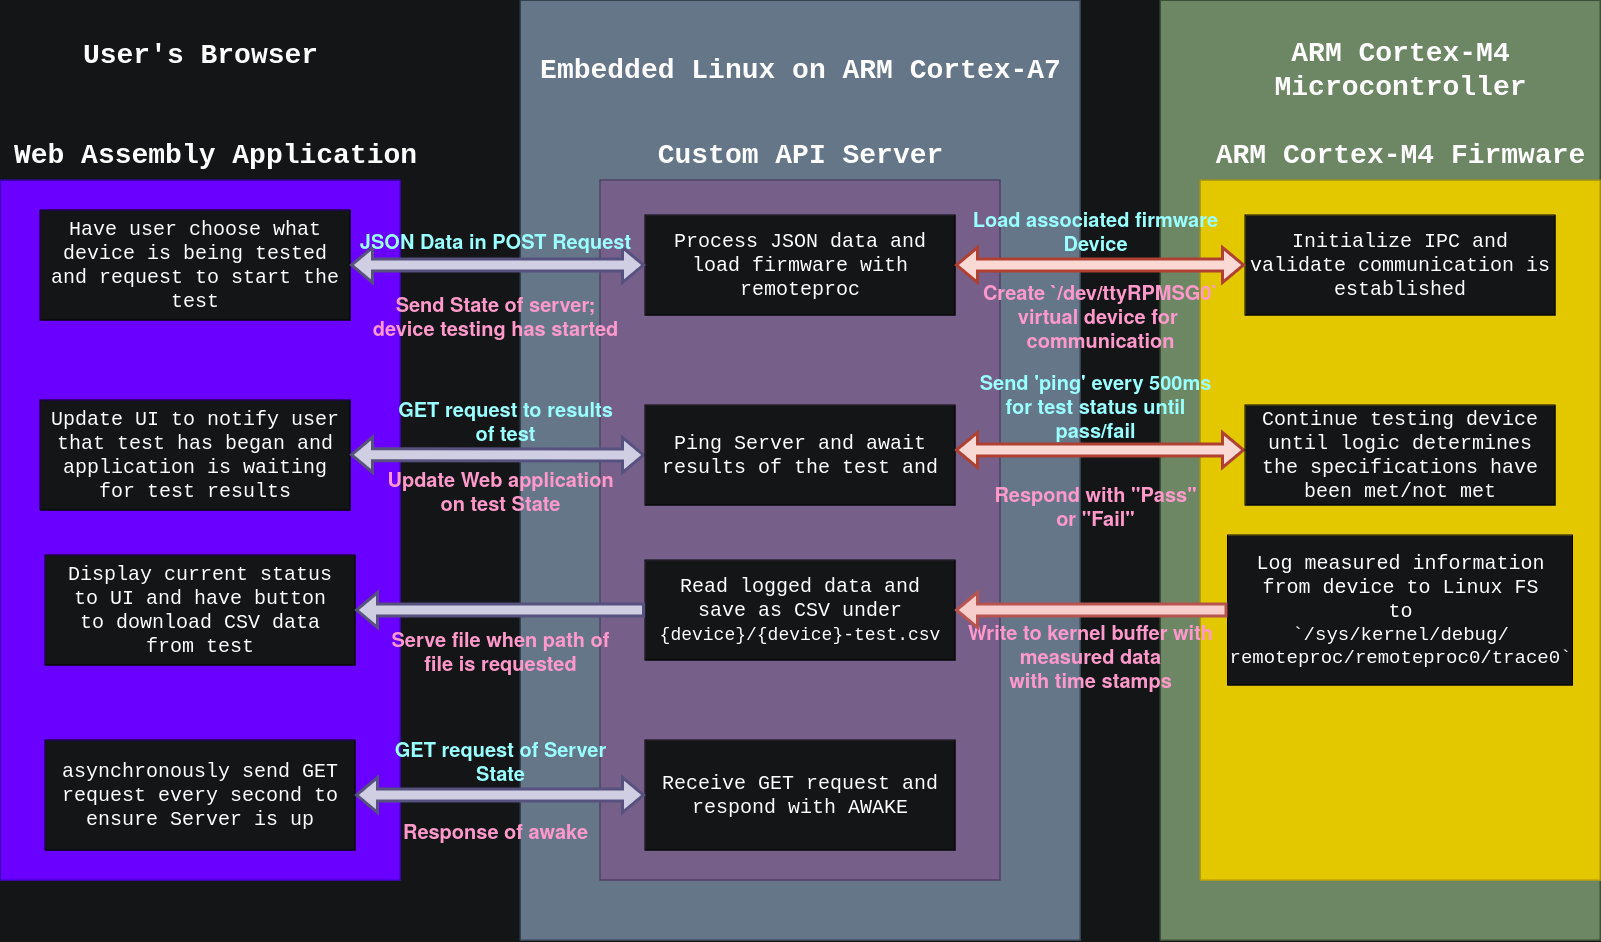

The diagram above was exported from draw.io. Its source (the exported page's mxGraphModel, read from the mxfile embedded in the PNG):
<mxGraphModel dx="2102" dy="1086" grid="1" gridSize="10" guides="1" tooltips="1" connect="1" arrows="1" fold="1" page="1" pageScale="1" pageWidth="1600" pageHeight="1200" background="#131516" math="0" shadow="0">
  <root>
    <mxCell id="0" />
    <mxCell id="1" parent="0" />
    <mxCell id="6hf2DGCrWJqTCBCjmLNf-26" value="" style="whiteSpace=wrap;html=1;fillColor=#6d8764;strokeColor=#3A5431;fontFamily=Courier New;shadow=0;textShadow=0;fontColor=#ffffff;" parent="1" vertex="1">
      <mxGeometry x="1160" y="160" width="440" height="940" as="geometry" />
    </mxCell>
    <mxCell id="6hf2DGCrWJqTCBCjmLNf-24" value="" style="whiteSpace=wrap;html=1;fillColor=#647687;strokeColor=#314354;fontFamily=Courier New;shadow=0;textShadow=0;fontColor=#ffffff;" parent="1" vertex="1">
      <mxGeometry x="520" y="160" width="560" height="940" as="geometry" />
    </mxCell>
    <mxCell id="6hf2DGCrWJqTCBCjmLNf-18" value="" style="rounded=0;whiteSpace=wrap;html=1;fontFamily=Courier New;fillColor=#6a00ff;strokeColor=#3700CC;shadow=0;textShadow=0;fontColor=#ffffff;" parent="1" vertex="1">
      <mxGeometry y="340" width="400" height="700" as="geometry" />
    </mxCell>
    <mxCell id="6hf2DGCrWJqTCBCjmLNf-19" value="&lt;font style=&quot;font-size: 28px;&quot;&gt;Web Assembly Application&lt;br&gt;&lt;/font&gt;" style="text;html=1;align=center;verticalAlign=middle;resizable=0;points=[];autosize=1;strokeColor=none;fillColor=none;fontFamily=Courier New;fontStyle=1;shadow=0;textShadow=0;fontColor=#FFFFFF;" parent="1" vertex="1">
      <mxGeometry y="290" width="430" height="50" as="geometry" />
    </mxCell>
    <mxCell id="6hf2DGCrWJqTCBCjmLNf-20" value="" style="rounded=0;whiteSpace=wrap;html=1;fontFamily=Courier New;fillColor=#76608a;strokeColor=#432D57;shadow=0;textShadow=0;fontColor=#ffffff;" parent="1" vertex="1">
      <mxGeometry x="600" y="340" width="400" height="700" as="geometry" />
    </mxCell>
    <mxCell id="6hf2DGCrWJqTCBCjmLNf-21" value="" style="rounded=0;whiteSpace=wrap;html=1;fontFamily=Courier New;fillColor=#e3c800;strokeColor=#B09500;shadow=0;textShadow=0;fontColor=#000000;" parent="1" vertex="1">
      <mxGeometry x="1200" y="340" width="400" height="700" as="geometry" />
    </mxCell>
    <mxCell id="6hf2DGCrWJqTCBCjmLNf-22" value="&lt;font style=&quot;font-size: 28px;&quot;&gt;Custom API Server&lt;br&gt;&lt;/font&gt;" style="text;html=1;align=center;verticalAlign=middle;resizable=0;points=[];autosize=1;strokeColor=none;fillColor=none;fontFamily=Courier New;fontStyle=1;shadow=0;textShadow=0;fontColor=#FFFFFF;" parent="1" vertex="1">
      <mxGeometry x="645" y="290" width="310" height="50" as="geometry" />
    </mxCell>
    <mxCell id="6hf2DGCrWJqTCBCjmLNf-23" value="&lt;font style=&quot;font-size: 28px;&quot;&gt;ARM Cortex-M4 Firmware&lt;br&gt;&lt;/font&gt;" style="text;html=1;align=center;verticalAlign=middle;resizable=0;points=[];autosize=1;strokeColor=none;fillColor=none;fontFamily=Courier New;fontStyle=1;shadow=0;textShadow=0;fontColor=#FFFFFF;" parent="1" vertex="1">
      <mxGeometry x="1205" y="290" width="390" height="50" as="geometry" />
    </mxCell>
    <mxCell id="6hf2DGCrWJqTCBCjmLNf-25" value="&lt;font style=&quot;font-size: 28px;&quot;&gt;Embedded Linux on ARM Cortex-A7&lt;br&gt;&lt;/font&gt;" style="text;html=1;align=center;verticalAlign=middle;resizable=0;points=[];autosize=1;strokeColor=none;fillColor=none;fontFamily=Courier New;fontStyle=1;shadow=0;textShadow=0;fontColor=#FFFFFF;" parent="1" vertex="1">
      <mxGeometry x="530" y="205" width="540" height="50" as="geometry" />
    </mxCell>
    <mxCell id="6hf2DGCrWJqTCBCjmLNf-27" value="&lt;font style=&quot;font-size: 28px;&quot;&gt;ARM Cortex-M4 &lt;br&gt;Microcontroller&lt;br&gt;&lt;/font&gt;" style="text;html=1;align=center;verticalAlign=middle;resizable=0;points=[];autosize=1;strokeColor=none;fillColor=none;fontFamily=Courier New;fontStyle=1;shadow=0;textShadow=0;fontColor=#FFFFFF;" parent="1" vertex="1">
      <mxGeometry x="1260" y="190" width="280" height="80" as="geometry" />
    </mxCell>
    <mxCell id="6hf2DGCrWJqTCBCjmLNf-28" value="&lt;font style=&quot;font-size: 28px;&quot;&gt;User's Browser &lt;/font&gt;" style="text;html=1;align=center;verticalAlign=middle;resizable=0;points=[];autosize=1;strokeColor=none;fillColor=none;fontFamily=Courier New;fontStyle=1;shadow=0;textShadow=0;fontColor=#FFFFFF;" parent="1" vertex="1">
      <mxGeometry x="70" y="190" width="260" height="50" as="geometry" />
    </mxCell>
    <mxCell id="6hf2DGCrWJqTCBCjmLNf-29" value="&lt;font style=&quot;font-size: 20px;&quot;&gt;Have user choose what device is being tested and request to start the test&lt;/font&gt;" style="whiteSpace=wrap;html=1;fontSize=20;fontFamily=Courier New;shadow=0;textShadow=0;labelBackgroundColor=none;fillColor=#131516;fontColor=#FFFFFF;labelBorderColor=none;" parent="1" vertex="1">
      <mxGeometry x="40" y="370" width="310" height="110" as="geometry" />
    </mxCell>
    <mxCell id="6hf2DGCrWJqTCBCjmLNf-31" value="Process JSON data and load firmware with remoteproc" style="whiteSpace=wrap;html=1;fontSize=20;fontFamily=Courier New;shadow=0;textShadow=0;labelBackgroundColor=none;fillColor=#131516;fontColor=#FFFFFF;labelBorderColor=none;" parent="1" vertex="1">
      <mxGeometry x="645" y="375" width="310" height="100" as="geometry" />
    </mxCell>
    <mxCell id="6hf2DGCrWJqTCBCjmLNf-33" value="" style="shape=flexArrow;endArrow=classic;startArrow=classic;html=1;rounded=0;exitX=1;exitY=0.5;exitDx=0;exitDy=0;strokeWidth=3;fillColor=#d0cee2;strokeColor=#56517e;shadow=0;textShadow=0;" parent="1" source="6hf2DGCrWJqTCBCjmLNf-29" target="6hf2DGCrWJqTCBCjmLNf-31" edge="1">
      <mxGeometry width="100" height="100" relative="1" as="geometry">
        <mxPoint x="440" y="540" as="sourcePoint" />
        <mxPoint x="640" y="430" as="targetPoint" />
      </mxGeometry>
    </mxCell>
    <mxCell id="6hf2DGCrWJqTCBCjmLNf-34" value="&lt;font&gt;JSON Data in POST Request&lt;/font&gt;" style="text;html=1;align=center;verticalAlign=middle;resizable=0;points=[];autosize=1;strokeColor=none;fillColor=none;fontSize=20;fontColor=#99FFFF;labelBackgroundColor=none;fontStyle=1;shadow=0;textShadow=0;" parent="1" vertex="1">
      <mxGeometry x="350" y="380" width="290" height="40" as="geometry" />
    </mxCell>
    <mxCell id="6hf2DGCrWJqTCBCjmLNf-35" value="Initialize IPC and validate communication is established" style="whiteSpace=wrap;html=1;fontSize=20;fontFamily=Courier New;shadow=0;textShadow=0;labelBackgroundColor=none;fillColor=#131516;fontColor=#FFFFFF;labelBorderColor=none;" parent="1" vertex="1">
      <mxGeometry x="1245" y="375" width="310" height="100" as="geometry" />
    </mxCell>
    <mxCell id="6hf2DGCrWJqTCBCjmLNf-37" value="" style="shape=flexArrow;endArrow=classic;startArrow=classic;html=1;rounded=0;exitX=1;exitY=0.5;exitDx=0;exitDy=0;entryX=0;entryY=0.5;entryDx=0;entryDy=0;fontSize=12;strokeWidth=3;fillColor=#fad9d5;strokeColor=#ae4132;shadow=0;textShadow=0;" parent="1" source="6hf2DGCrWJqTCBCjmLNf-31" target="6hf2DGCrWJqTCBCjmLNf-35" edge="1">
      <mxGeometry width="100" height="100" relative="1" as="geometry">
        <mxPoint x="1020" y="530" as="sourcePoint" />
        <mxPoint x="1120" y="430" as="targetPoint" />
      </mxGeometry>
    </mxCell>
    <mxCell id="6hf2DGCrWJqTCBCjmLNf-41" value="&lt;font&gt;Load associated firmware&lt;br&gt;Device&lt;br&gt;&lt;/font&gt;" style="text;html=1;align=center;verticalAlign=middle;resizable=0;points=[];autosize=1;strokeColor=none;fillColor=none;fontSize=20;fontColor=#99FFFF;labelBackgroundColor=none;fontStyle=1;textShadow=0;shadow=0;" parent="1" vertex="1">
      <mxGeometry x="970" y="360" width="250" height="60" as="geometry" />
    </mxCell>
    <mxCell id="6hf2DGCrWJqTCBCjmLNf-42" value="&lt;div&gt;&lt;font&gt;Create `/dev/ttyRPMSG0`&lt;/font&gt;&lt;/div&gt;&lt;div&gt;&lt;font&gt;virtual device for&amp;nbsp;&lt;/font&gt;&lt;/div&gt;&lt;div&gt;&lt;font&gt;communication&lt;br&gt;&lt;/font&gt;&lt;/div&gt;" style="text;html=1;align=center;verticalAlign=middle;resizable=0;points=[];autosize=1;strokeColor=none;fillColor=none;fontSize=20;fontColor=#FF99CC;labelBackgroundColor=none;fontStyle=1;textShadow=0;shadow=0;" parent="1" vertex="1">
      <mxGeometry x="975" y="430" width="250" height="90" as="geometry" />
    </mxCell>
    <mxCell id="6hf2DGCrWJqTCBCjmLNf-43" value="Send State of server; &lt;br&gt;device testing has started" style="text;html=1;align=center;verticalAlign=middle;resizable=0;points=[];autosize=1;strokeColor=none;fillColor=none;fontSize=20;fontColor=#FF99CC;labelBackgroundColor=none;fontStyle=1;textShadow=0;shadow=0;" parent="1" vertex="1">
      <mxGeometry x="370" y="445" width="250" height="60" as="geometry" />
    </mxCell>
    <mxCell id="6hf2DGCrWJqTCBCjmLNf-44" value="Update UI to notify user that test has began and application is waiting for test results" style="whiteSpace=wrap;html=1;fontSize=20;fontFamily=Courier New;shadow=0;textShadow=0;labelBackgroundColor=none;fillColor=#131516;fontColor=#FFFFFF;labelBorderColor=none;" parent="1" vertex="1">
      <mxGeometry x="40" y="560" width="310" height="110" as="geometry" />
    </mxCell>
    <mxCell id="6hf2DGCrWJqTCBCjmLNf-45" value="" style="shape=flexArrow;endArrow=classic;startArrow=classic;html=1;rounded=0;exitX=1;exitY=0.5;exitDx=0;exitDy=0;strokeWidth=3;fillColor=#d0cee2;strokeColor=#56517e;entryX=0;entryY=0.5;entryDx=0;entryDy=0;shadow=0;textShadow=0;" parent="1" target="6hf2DGCrWJqTCBCjmLNf-50" edge="1">
      <mxGeometry width="100" height="100" relative="1" as="geometry">
        <mxPoint x="350" y="614.71" as="sourcePoint" />
        <mxPoint x="625" y="615.03" as="targetPoint" />
      </mxGeometry>
    </mxCell>
    <mxCell id="6hf2DGCrWJqTCBCjmLNf-46" value="&lt;font&gt;GET request to results &lt;br&gt;of test&lt;br&gt;&lt;/font&gt;" style="text;html=1;align=center;verticalAlign=middle;resizable=0;points=[];autosize=1;strokeColor=none;fillColor=none;fontSize=20;fontColor=#99FFFF;labelBackgroundColor=none;fontStyle=1;shadow=0;textShadow=0;" parent="1" vertex="1">
      <mxGeometry x="395" y="550" width="220" height="60" as="geometry" />
    </mxCell>
    <mxCell id="6hf2DGCrWJqTCBCjmLNf-50" value="Ping Server and await results of the test and " style="whiteSpace=wrap;html=1;fontSize=20;fontFamily=Courier New;shadow=0;textShadow=0;labelBackgroundColor=none;fillColor=#131516;fontColor=#FFFFFF;labelBorderColor=none;" parent="1" vertex="1">
      <mxGeometry x="645" y="565" width="310" height="100" as="geometry" />
    </mxCell>
    <mxCell id="6hf2DGCrWJqTCBCjmLNf-52" value="" style="shape=flexArrow;endArrow=classic;startArrow=classic;html=1;rounded=0;exitX=1;exitY=0.5;exitDx=0;exitDy=0;entryX=0;entryY=0.5;entryDx=0;entryDy=0;fontSize=12;strokeWidth=3;fillColor=#fad9d5;strokeColor=#ae4132;shadow=0;textShadow=0;" parent="1" edge="1">
      <mxGeometry width="100" height="100" relative="1" as="geometry">
        <mxPoint x="955" y="610" as="sourcePoint" />
        <mxPoint x="1245" y="610" as="targetPoint" />
      </mxGeometry>
    </mxCell>
    <mxCell id="6hf2DGCrWJqTCBCjmLNf-53" value="&lt;div&gt;&lt;font&gt;Send 'ping' every 500ms&lt;/font&gt;&lt;/div&gt;&lt;div&gt;&lt;font&gt;for test status until&lt;/font&gt;&lt;/div&gt;&lt;div&gt;&lt;font&gt;pass/fail&lt;br&gt;&lt;/font&gt;&lt;/div&gt;" style="text;html=1;align=center;verticalAlign=middle;resizable=0;points=[];autosize=1;fillColor=none;fontSize=20;labelBackgroundColor=none;fontStyle=1;fontColor=#99FFFF;textShadow=0;labelBorderColor=none;shadow=0;" parent="1" vertex="1">
      <mxGeometry x="975" y="520" width="240" height="90" as="geometry" />
    </mxCell>
    <mxCell id="6hf2DGCrWJqTCBCjmLNf-55" value="Continue testing device until logic determines&lt;br&gt;the specifications have been met/not met" style="whiteSpace=wrap;html=1;fontSize=20;fontFamily=Courier New;shadow=0;textShadow=0;labelBackgroundColor=none;fillColor=#131516;fontColor=#FFFFFF;labelBorderColor=none;" parent="1" vertex="1">
      <mxGeometry x="1245" y="565" width="310" height="100" as="geometry" />
    </mxCell>
    <mxCell id="o0Yi948lj2rC7MzPkdk8-3" value="Respond with &quot;Pass&quot;&lt;br&gt;or &quot;Fail&quot;" style="text;html=1;align=center;verticalAlign=middle;resizable=0;points=[];autosize=1;fontSize=20;labelBackgroundColor=none;fontStyle=1;textShadow=0;fontColor=#FF99CC;shadow=0;" parent="1" vertex="1">
      <mxGeometry x="990" y="635" width="210" height="60" as="geometry" />
    </mxCell>
    <mxCell id="o0Yi948lj2rC7MzPkdk8-4" value="Update Web application&lt;br&gt;on test State" style="text;html=1;align=center;verticalAlign=middle;resizable=0;points=[];autosize=1;strokeColor=none;fillColor=none;fontSize=20;fontColor=#FF99CC;labelBackgroundColor=none;fontStyle=1;textShadow=0;shadow=0;" parent="1" vertex="1">
      <mxGeometry x="380" y="620" width="240" height="60" as="geometry" />
    </mxCell>
    <mxCell id="o0Yi948lj2rC7MzPkdk8-5" value="Log measured information from device to Linux FS&lt;br&gt;&lt;div&gt;to&lt;/div&gt;&lt;div style=&quot;font-size: 19px;&quot;&gt;&lt;font style=&quot;font-size: 19px;&quot;&gt;`/sys/kernel/debug/&lt;/font&gt;&lt;/div&gt;&lt;div style=&quot;font-size: 19px;&quot;&gt;&lt;font style=&quot;font-size: 19px;&quot;&gt;remoteproc/remoteproc0/trace0&lt;/font&gt;`&lt;/div&gt;" style="whiteSpace=wrap;html=1;fontSize=20;fontFamily=Courier New;shadow=0;textShadow=0;labelBackgroundColor=none;fillColor=#131516;fontColor=#FFFFFF;labelBorderColor=none;" parent="1" vertex="1">
      <mxGeometry x="1227.5" y="695" width="345" height="150" as="geometry" />
    </mxCell>
    <mxCell id="_KZAQDz-RDIhC0kmVLrt-2" value="&lt;div&gt;Read logged data and &lt;br&gt;&lt;/div&gt;&lt;div&gt;save as CSV under&lt;br&gt;&lt;font style=&quot;font-size: 18px;&quot;&gt;{device}/{device}-test.csv&lt;/font&gt;&lt;br&gt;&lt;/div&gt;" style="whiteSpace=wrap;html=1;fontSize=20;fontFamily=Courier New;shadow=0;textShadow=0;labelBackgroundColor=none;fillColor=#131516;fontColor=#FFFFFF;labelBorderColor=none;" parent="1" vertex="1">
      <mxGeometry x="645" y="720" width="310" height="100" as="geometry" />
    </mxCell>
    <mxCell id="_KZAQDz-RDIhC0kmVLrt-4" value="Display current status&lt;br&gt;to UI and have button&lt;br&gt;&lt;div&gt;to download CSV data&lt;/div&gt;&lt;div&gt;from test&lt;br&gt;&lt;/div&gt;" style="whiteSpace=wrap;html=1;fontSize=20;fontFamily=Courier New;shadow=0;textShadow=0;labelBackgroundColor=none;fillColor=#131516;fontColor=#FFFFFF;labelBorderColor=none;" parent="1" vertex="1">
      <mxGeometry x="45" y="715" width="310" height="110" as="geometry" />
    </mxCell>
    <mxCell id="_KZAQDz-RDIhC0kmVLrt-13" value="Write to kernel buffer with&lt;br&gt;measured data&lt;br&gt;with time stamps" style="text;html=1;align=center;verticalAlign=middle;resizable=0;points=[];autosize=1;fontSize=20;labelBackgroundColor=none;fontStyle=1;textShadow=0;fontColor=#FF99CC;shadow=0;" parent="1" vertex="1">
      <mxGeometry x="965" y="770" width="250" height="90" as="geometry" />
    </mxCell>
    <mxCell id="_KZAQDz-RDIhC0kmVLrt-14" value="" style="shape=flexArrow;endArrow=classic;html=1;rounded=0;entryX=1;entryY=0.5;entryDx=0;entryDy=0;exitX=0;exitY=0.5;exitDx=0;exitDy=0;strokeWidth=3;fillColor=#f8cecc;strokeColor=#b85450;shadow=0;textShadow=0;" parent="1" source="o0Yi948lj2rC7MzPkdk8-5" target="_KZAQDz-RDIhC0kmVLrt-2" edge="1">
      <mxGeometry width="50" height="50" relative="1" as="geometry">
        <mxPoint x="1050" y="785" as="sourcePoint" />
        <mxPoint x="1100" y="735" as="targetPoint" />
      </mxGeometry>
    </mxCell>
    <mxCell id="_KZAQDz-RDIhC0kmVLrt-16" value="" style="shape=flexArrow;endArrow=classic;html=1;rounded=0;entryX=1;entryY=0.5;entryDx=0;entryDy=0;strokeWidth=3;fillColor=#d0cee2;strokeColor=#56517e;exitX=0;exitY=0.5;exitDx=0;exitDy=0;shadow=0;textShadow=0;" parent="1" source="_KZAQDz-RDIhC0kmVLrt-2" target="_KZAQDz-RDIhC0kmVLrt-4" edge="1">
      <mxGeometry width="50" height="50" relative="1" as="geometry">
        <mxPoint x="631.5" y="769.5" as="sourcePoint" />
        <mxPoint x="358.5" y="769.5" as="targetPoint" />
      </mxGeometry>
    </mxCell>
    <mxCell id="_KZAQDz-RDIhC0kmVLrt-17" value="&lt;div&gt;Serve file when path of&lt;/div&gt;&lt;div&gt;file is requested&lt;br&gt;&lt;/div&gt;" style="text;html=1;align=center;verticalAlign=middle;resizable=0;points=[];autosize=1;strokeColor=none;fillColor=none;fontSize=20;fontColor=#FF99CC;labelBackgroundColor=none;fontStyle=1;textShadow=0;shadow=0;" parent="1" vertex="1">
      <mxGeometry x="385" y="780" width="230" height="60" as="geometry" />
    </mxCell>
    <mxCell id="_KZAQDz-RDIhC0kmVLrt-18" value="asynchronously send GET&lt;br&gt;request every second to &lt;br&gt;ensure Server is up" style="whiteSpace=wrap;html=1;fontSize=20;fontFamily=Courier New;shadow=0;textShadow=0;labelBackgroundColor=none;fillColor=#131516;fontColor=#FFFFFF;labelBorderColor=none;" parent="1" vertex="1">
      <mxGeometry x="45" y="900" width="310" height="110" as="geometry" />
    </mxCell>
    <mxCell id="_KZAQDz-RDIhC0kmVLrt-19" value="Receive GET request and respond with AWAKE" style="whiteSpace=wrap;html=1;fontSize=20;fontFamily=Courier New;shadow=0;textShadow=0;labelBackgroundColor=none;fillColor=#131516;fontColor=#FFFFFF;labelBorderColor=none;" parent="1" vertex="1">
      <mxGeometry x="645" y="900" width="310" height="110" as="geometry" />
    </mxCell>
    <mxCell id="_KZAQDz-RDIhC0kmVLrt-22" value="" style="shape=flexArrow;endArrow=classic;startArrow=classic;html=1;rounded=0;exitX=1;exitY=0.5;exitDx=0;exitDy=0;strokeWidth=3;fillColor=#d0cee2;strokeColor=#56517e;entryX=0;entryY=0.5;entryDx=0;entryDy=0;shadow=0;textShadow=0;" parent="1" source="_KZAQDz-RDIhC0kmVLrt-18" target="_KZAQDz-RDIhC0kmVLrt-19" edge="1">
      <mxGeometry width="100" height="100" relative="1" as="geometry">
        <mxPoint x="357.5" y="954.7" as="sourcePoint" />
        <mxPoint x="652.5" y="954.7" as="targetPoint" />
      </mxGeometry>
    </mxCell>
    <mxCell id="_KZAQDz-RDIhC0kmVLrt-23" value="GET request of Server&lt;br&gt;State" style="text;html=1;align=center;verticalAlign=middle;resizable=0;points=[];autosize=1;strokeColor=none;fillColor=none;fontSize=20;fontColor=#99FFFF;labelBackgroundColor=none;fontStyle=1;shadow=0;textShadow=0;" parent="1" vertex="1">
      <mxGeometry x="390" y="890" width="220" height="60" as="geometry" />
    </mxCell>
    <mxCell id="_KZAQDz-RDIhC0kmVLrt-24" value="Response of awake" style="text;html=1;align=center;verticalAlign=middle;resizable=0;points=[];autosize=1;strokeColor=none;fillColor=none;fontSize=20;fontColor=#FF99CC;labelBackgroundColor=none;fontStyle=1;textShadow=0;shadow=0;" parent="1" vertex="1">
      <mxGeometry x="395" y="970" width="200" height="40" as="geometry" />
    </mxCell>
  </root>
</mxGraphModel>